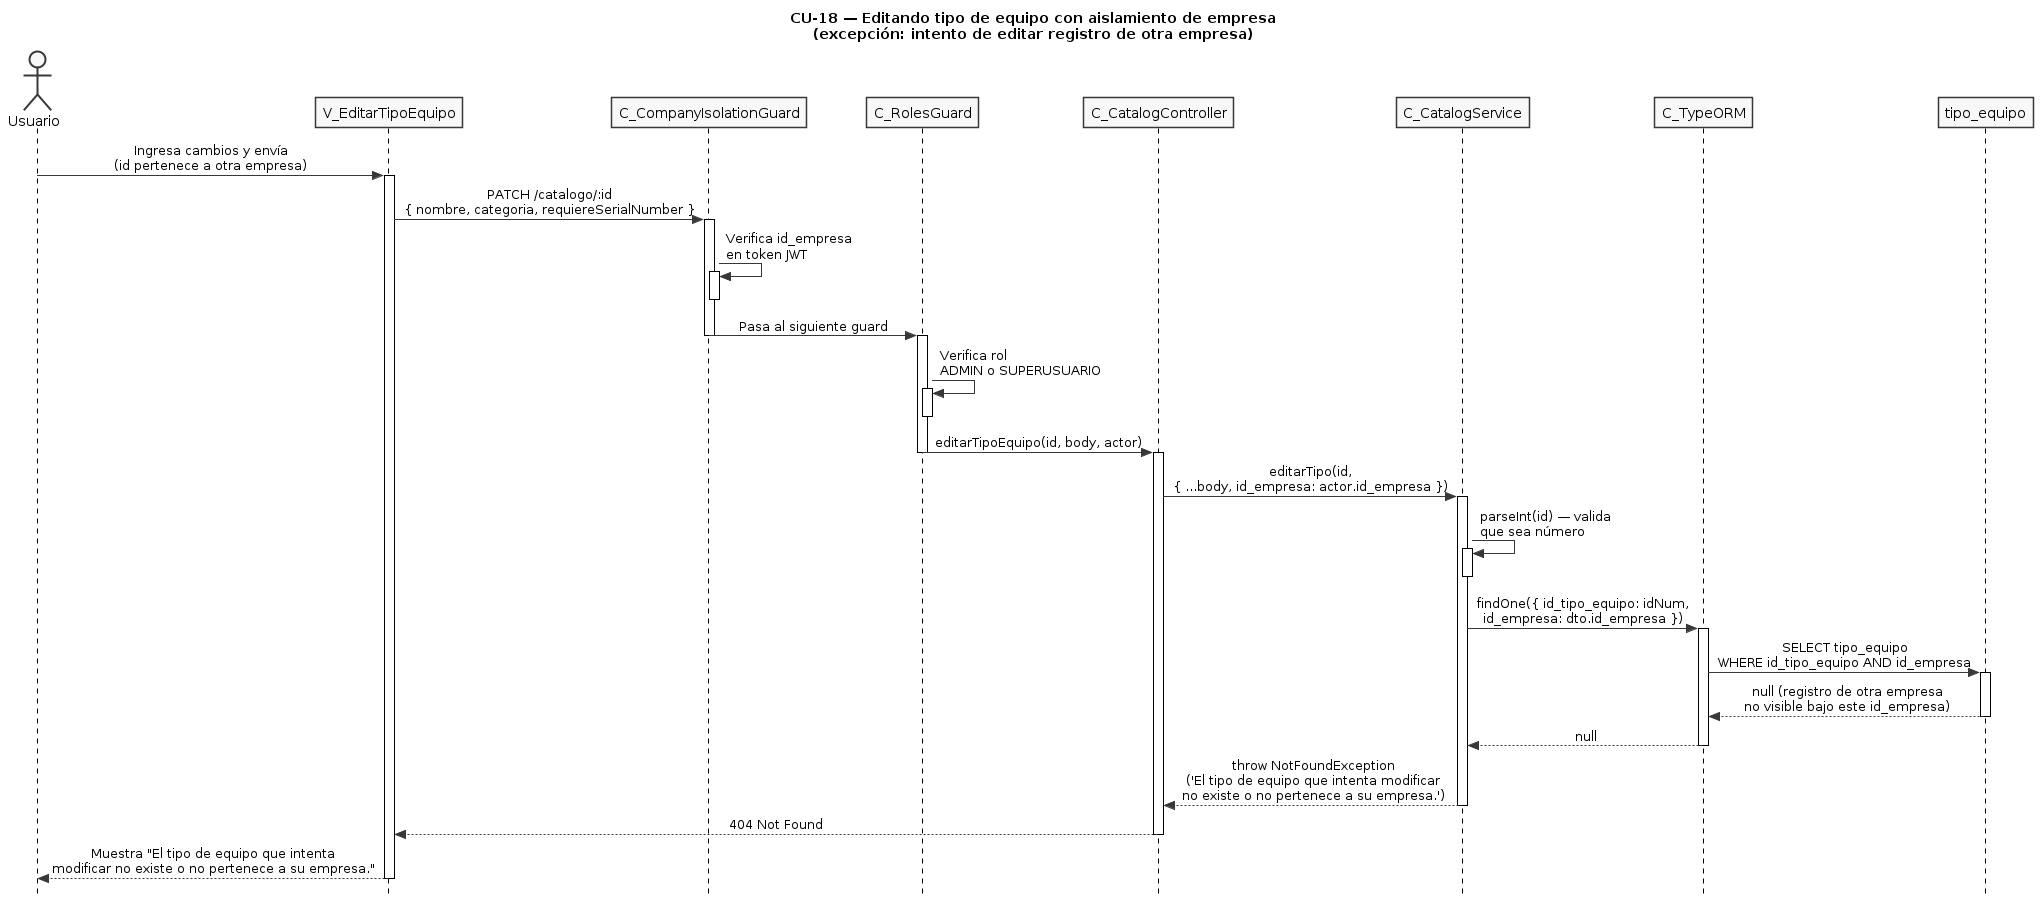

The diagram above was rendered by PlantUML. Its source (embedded in the PNG):
@startuml CU18-exc-registro-otra-empresa
title CU-18 — Editando tipo de equipo con aislamiento de empresa\n(excepción: intento de editar registro de otra empresa)

skinparam style strictuml
skinparam monochrome true
skinparam shadowing false
skinparam sequenceMessageAlign center
skinparam ParticipantPadding 25
skinparam ActorPadding 20
skinparam sequence {
  MessageAlign center
  LifeLineBorderColor black
}
hide footbox

actor "Usuario" as user
participant "V_EditarTipoEquipo" as view
participant "C_CompanyIsolationGuard" as cig
participant "C_RolesGuard" as rg
participant "C_CatalogController" as ctrl
participant "C_CatalogService" as svc
participant "C_TypeORM" as orm
participant "tipo_equipo" as tent

user -> view : Ingresa cambios y envía\n(id pertenece a otra empresa)
activate view

view -> cig : PATCH /catalogo/:id\n{ nombre, categoria, requiereSerialNumber }
activate cig

cig -> cig : Verifica id_empresa\nen token JWT
activate cig
deactivate cig

cig -> rg : Pasa al siguiente guard
deactivate cig
activate rg

rg -> rg : Verifica rol\nADMIN o SUPERUSUARIO
activate rg
deactivate rg

rg -> ctrl : editarTipoEquipo(id, body, actor)
deactivate rg
activate ctrl

ctrl -> svc : editarTipo(id,\n{ ...body, id_empresa: actor.id_empresa })
activate svc

svc -> svc : parseInt(id) — valida\nque sea número
activate svc
deactivate svc

svc -> orm : findOne({ id_tipo_equipo: idNum,\nid_empresa: dto.id_empresa })
activate orm

orm -> tent : SELECT tipo_equipo\nWHERE id_tipo_equipo AND id_empresa
activate tent
tent --> orm : null (registro de otra empresa\nno visible bajo este id_empresa)
deactivate tent

orm --> svc : null
deactivate orm

svc --> ctrl : throw NotFoundException\n('El tipo de equipo que intenta modificar\nno existe o no pertenece a su empresa.')
deactivate svc

ctrl --> view : 404 Not Found
deactivate ctrl

view --> user : Muestra "El tipo de equipo que intenta\nmodificar no existe o no pertenece a su empresa."
deactivate view

@enduml